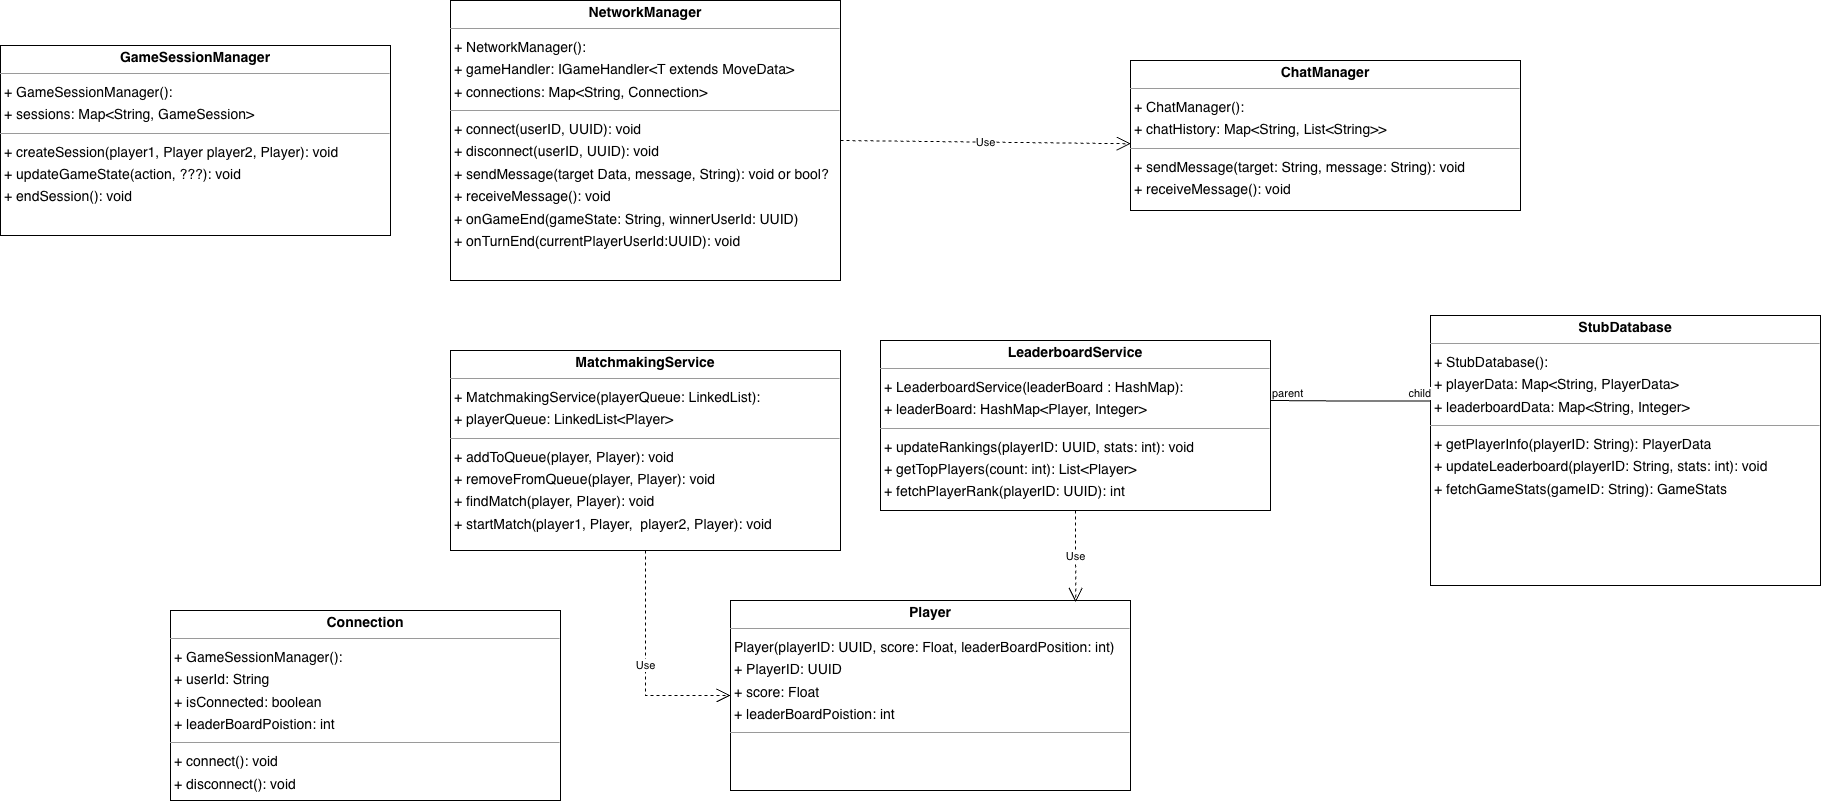

The diagram above was exported from draw.io. Its source (the exported page's mxGraphModel, read from the mxfile embedded in the PNG):
<mxGraphModel dx="2206" dy="1171" grid="1" gridSize="10" guides="1" tooltips="1" connect="1" arrows="1" fold="1" page="1" pageScale="1" pageWidth="850" pageHeight="1100" math="0" shadow="0">
  <root>
    <mxCell id="0" />
    <mxCell id="1" parent="0" />
    <mxCell id="anbzdooKGnp03ee_Pgd3-5" value="&lt;p style=&quot;margin:0px;margin-top:4px;text-align:center;&quot;&gt;&lt;b&gt;NetworkManager&lt;/b&gt;&lt;/p&gt;&lt;hr size=&quot;1&quot;&gt;&lt;p style=&quot;margin:0 0 0 4px;line-height:1.6;&quot;&gt;+ NetworkManager(): &lt;/p&gt;&lt;p style=&quot;margin:0 0 0 4px;line-height:1.6;&quot;&gt;+&amp;nbsp;&lt;span style=&quot;background-color: initial;&quot;&gt;gameHandler: IGameHandler&amp;lt;T extends MoveData&amp;gt;&lt;/span&gt;&lt;/p&gt;&lt;p style=&quot;margin:0 0 0 4px;line-height:1.6;&quot;&gt;+ connections: Map&amp;lt;String, Connection&amp;gt;&lt;span style=&quot;background-color: initial;&quot;&gt;&lt;/span&gt;&lt;/p&gt;&lt;hr size=&quot;1&quot;&gt;&lt;p style=&quot;margin:0 0 0 4px;line-height:1.6;&quot;&gt;+ connect(userID, UUID): void&lt;br&gt;+ disconnect(userID, UUID): void&lt;br&gt;+ sendMessage(target Data, message, String): void or bool?&lt;/p&gt;&lt;p style=&quot;margin:0 0 0 4px;line-height:1.6;&quot;&gt;+ receiveMessage(): void&lt;/p&gt;&lt;p style=&quot;margin:0 0 0 4px;line-height:1.6;&quot;&gt;+&amp;nbsp;&lt;span style=&quot;background-color: initial;&quot;&gt;onGameEnd(gameState: String, winnerUserId: UUID)&lt;/span&gt;&lt;/p&gt;&lt;p style=&quot;margin:0 0 0 4px;line-height:1.6;&quot;&gt;&lt;span style=&quot;background-color: initial;&quot;&gt;+&amp;nbsp;&lt;/span&gt;&lt;span style=&quot;background-color: initial;&quot;&gt;onTurnEnd(currentPlayerUserId:UUID): void&lt;/span&gt;&lt;/p&gt;&lt;p style=&quot;margin:0 0 0 4px;line-height:1.6;&quot;&gt;&lt;br&gt;&lt;/p&gt;" style="verticalAlign=top;align=left;overflow=fill;fontSize=14;fontFamily=Helvetica;html=1;rounded=0;shadow=0;comic=0;labelBackgroundColor=none;strokeWidth=1;" parent="1" vertex="1">
      <mxGeometry x="820" y="180" width="390" height="280" as="geometry" />
    </mxCell>
    <mxCell id="anbzdooKGnp03ee_Pgd3-7" value="&lt;p style=&quot;margin:0px;margin-top:4px;text-align:center;&quot;&gt;&lt;b&gt;MatchmakingService&lt;/b&gt;&lt;/p&gt;&lt;hr size=&quot;1&quot;&gt;&lt;p style=&quot;margin:0 0 0 4px;line-height:1.6;&quot;&gt;+ MatchmakingService(playerQueue: LinkedList): &lt;/p&gt;&lt;p style=&quot;margin:0 0 0 4px;line-height:1.6;&quot;&gt;+&amp;nbsp;&lt;span style=&quot;background-color: initial;&quot;&gt;playerQueue: LinkedList&amp;lt;Player&amp;gt;&lt;/span&gt;&lt;/p&gt;&lt;hr size=&quot;1&quot;&gt;&lt;p style=&quot;margin:0 0 0 4px;line-height:1.6;&quot;&gt;+ addToQueue(player, Player): void&lt;br&gt;+ removeFromQueue(player, Player): void&lt;br&gt;+ findMatch(player, Player): void&lt;/p&gt;&lt;p style=&quot;margin:0 0 0 4px;line-height:1.6;&quot;&gt;+ startMatch(player1, Player,&amp;nbsp; player2, Player): void&lt;/p&gt;&lt;p style=&quot;margin:0 0 0 4px;line-height:1.6;&quot;&gt;&lt;br&gt;&lt;/p&gt;&lt;p style=&quot;margin:0 0 0 4px;line-height:1.6;&quot;&gt;&lt;br&gt;&lt;/p&gt;" style="verticalAlign=top;align=left;overflow=fill;fontSize=14;fontFamily=Helvetica;html=1;rounded=0;shadow=0;comic=0;labelBackgroundColor=none;strokeWidth=1;" parent="1" vertex="1">
      <mxGeometry x="820" y="530" width="390" height="200" as="geometry" />
    </mxCell>
    <mxCell id="anbzdooKGnp03ee_Pgd3-8" value="&lt;p style=&quot;margin:0px;margin-top:4px;text-align:center;&quot;&gt;&lt;b&gt;GameSessionManager&lt;/b&gt;&lt;/p&gt;&lt;hr size=&quot;1&quot;&gt;&lt;p style=&quot;margin:0 0 0 4px;line-height:1.6;&quot;&gt;+ GameSessionManager(): &lt;/p&gt;&lt;p style=&quot;margin:0 0 0 4px;line-height:1.6;&quot;&gt;+&amp;nbsp;&lt;span style=&quot;background-color: initial;&quot;&gt;sessions: Map&amp;lt;String, GameSession&amp;gt;&lt;/span&gt;&lt;/p&gt;&lt;hr size=&quot;1&quot;&gt;&lt;p style=&quot;margin:0 0 0 4px;line-height:1.6;&quot;&gt;+ createSession(player1, Player player2, Player): void&lt;br&gt;+ updateGameState(action, ???): void&lt;/p&gt;&lt;p style=&quot;margin:0 0 0 4px;line-height:1.6;&quot;&gt;&lt;span style=&quot;background-color: initial;&quot;&gt;+ endSession(): void&lt;/span&gt;&lt;br&gt;&lt;/p&gt;&lt;p style=&quot;margin:0 0 0 4px;line-height:1.6;&quot;&gt;&lt;br&gt;&lt;/p&gt;" style="verticalAlign=top;align=left;overflow=fill;fontSize=14;fontFamily=Helvetica;html=1;rounded=0;shadow=0;comic=0;labelBackgroundColor=none;strokeWidth=1;" parent="1" vertex="1">
      <mxGeometry x="370" y="225" width="390" height="190" as="geometry" />
    </mxCell>
    <mxCell id="anbzdooKGnp03ee_Pgd3-9" value="&lt;p style=&quot;margin:0px;margin-top:4px;text-align:center;&quot;&gt;&lt;b&gt;Connection&lt;/b&gt;&lt;/p&gt;&lt;hr size=&quot;1&quot;&gt;&lt;p style=&quot;margin:0 0 0 4px;line-height:1.6;&quot;&gt;+ GameSessionManager(): &lt;/p&gt;&lt;p style=&quot;margin:0 0 0 4px;line-height:1.6;&quot;&gt;+&amp;nbsp;&lt;span style=&quot;background-color: initial;&quot;&gt;userId: String&lt;/span&gt;&lt;/p&gt;&lt;p style=&quot;margin:0 0 0 4px;line-height:1.6;&quot;&gt;+&amp;nbsp;&lt;span style=&quot;background-color: initial;&quot;&gt;isConnected: boolean&lt;/span&gt;&lt;/p&gt;&lt;p style=&quot;margin:0 0 0 4px;line-height:1.6;&quot;&gt;+ leaderBoardPoistion: int&lt;/p&gt;&lt;hr size=&quot;1&quot;&gt;&lt;p style=&quot;margin:0 0 0 4px;line-height:1.6;&quot;&gt;+&amp;nbsp;connect(): void&amp;nbsp;&lt;/p&gt;&lt;p style=&quot;margin:0 0 0 4px;line-height:1.6;&quot;&gt;+&amp;nbsp;&lt;span style=&quot;background-color: initial;&quot;&gt;disconnect(): void&lt;/span&gt;&lt;/p&gt;" style="verticalAlign=top;align=left;overflow=fill;fontSize=14;fontFamily=Helvetica;html=1;rounded=0;shadow=0;comic=0;labelBackgroundColor=none;strokeWidth=1;" parent="1" vertex="1">
      <mxGeometry x="540" y="790" width="390" height="190" as="geometry" />
    </mxCell>
    <mxCell id="-ZwzmySGbh0yB5Wt5BR3-5" value="&lt;p style=&quot;margin:0px;margin-top:4px;text-align:center;&quot;&gt;&lt;b&gt;ChatManager&lt;/b&gt;&lt;/p&gt;&lt;hr size=&quot;1&quot;&gt;&lt;p style=&quot;margin:0 0 0 4px;line-height:1.6;&quot;&gt;+ ChatManager(): &lt;/p&gt;&lt;p style=&quot;margin:0 0 0 4px;line-height:1.6;&quot;&gt;+&amp;nbsp;&lt;span style=&quot;background-color: initial;&quot;&gt;chatHistory: Map&amp;lt;String, List&amp;lt;String&amp;gt;&amp;gt;&lt;/span&gt;&lt;/p&gt;&lt;hr size=&quot;1&quot;&gt;&lt;p style=&quot;margin:0 0 0 4px;line-height:1.6;&quot;&gt;+ sendMessage(target: String, message: String): void&amp;nbsp;&lt;/p&gt;&lt;p style=&quot;margin:0 0 0 4px;line-height:1.6;&quot;&gt;+&amp;nbsp;&lt;span style=&quot;background-color: initial;&quot;&gt;receiveMessage(): void&lt;/span&gt;&lt;/p&gt;" style="verticalAlign=top;align=left;overflow=fill;fontSize=14;fontFamily=Helvetica;html=1;rounded=0;shadow=0;comic=0;labelBackgroundColor=none;strokeWidth=1;" parent="1" vertex="1">
      <mxGeometry x="1500" y="240" width="390" height="150" as="geometry" />
    </mxCell>
    <mxCell id="-ZwzmySGbh0yB5Wt5BR3-6" value="&lt;p style=&quot;margin:0px;margin-top:4px;text-align:center;&quot;&gt;&lt;b&gt;LeaderboardService&lt;/b&gt;&lt;/p&gt;&lt;hr size=&quot;1&quot;&gt;&lt;p style=&quot;margin:0 0 0 4px;line-height:1.6;&quot;&gt;+ LeaderboardService(leaderBoard : HashMap):&lt;/p&gt;&lt;p style=&quot;margin:0 0 0 4px;line-height:1.6;&quot;&gt;+ leaderBoard: HashMap&amp;lt;Player, Integer&amp;gt;&amp;nbsp;&lt;/p&gt;&lt;hr size=&quot;1&quot;&gt;&lt;p style=&quot;margin:0 0 0 4px;line-height:1.6;&quot;&gt;+&amp;nbsp;&lt;span style=&quot;background-color: initial;&quot;&gt;updateRankings(playerID: UUID, stats: int): void&lt;/span&gt;&lt;/p&gt;&lt;p style=&quot;margin:0 0 0 4px;line-height:1.6;&quot;&gt;+&amp;nbsp;&lt;span style=&quot;background-color: initial;&quot;&gt;getTopPlayers(count: int): List&amp;lt;Player&amp;gt;&lt;/span&gt;&lt;/p&gt;&lt;p style=&quot;margin:0 0 0 4px;line-height:1.6;&quot;&gt;&lt;span style=&quot;background-color: initial;&quot;&gt;+&amp;nbsp;&lt;/span&gt;&lt;span style=&quot;background-color: initial;&quot;&gt;fetchPlayerRank(playerID: UUID): int&lt;/span&gt;&lt;/p&gt;" style="verticalAlign=top;align=left;overflow=fill;fontSize=14;fontFamily=Helvetica;html=1;rounded=0;shadow=0;comic=0;labelBackgroundColor=none;strokeWidth=1;" parent="1" vertex="1">
      <mxGeometry x="1250" y="520" width="390" height="170" as="geometry" />
    </mxCell>
    <mxCell id="-ZwzmySGbh0yB5Wt5BR3-7" value="&lt;p style=&quot;margin:0px;margin-top:4px;text-align:center;&quot;&gt;&lt;b&gt;StubDatabase&lt;/b&gt;&lt;/p&gt;&lt;hr size=&quot;1&quot;&gt;&lt;p style=&quot;margin:0 0 0 4px;line-height:1.6;&quot;&gt;+ StubDatabase():&lt;/p&gt;&lt;p style=&quot;margin:0 0 0 4px;line-height:1.6;&quot;&gt;+&amp;nbsp;&lt;span style=&quot;background-color: initial;&quot;&gt;playerData: Map&amp;lt;String, PlayerData&amp;gt;&lt;/span&gt;&lt;/p&gt;&lt;p style=&quot;margin:0 0 0 4px;line-height:1.6;&quot;&gt;&lt;span style=&quot;background-color: initial;&quot;&gt;+&amp;nbsp;&lt;/span&gt;&lt;span style=&quot;background-color: initial;&quot;&gt;leaderboardData: Map&amp;lt;String, Integer&amp;gt;&lt;/span&gt;&lt;/p&gt;&lt;hr size=&quot;1&quot;&gt;&lt;p style=&quot;margin:0 0 0 4px;line-height:1.6;&quot;&gt;+ getPlayerInfo(playerID: String): PlayerData&amp;nbsp;&lt;/p&gt;&lt;p style=&quot;margin:0 0 0 4px;line-height:1.6;&quot;&gt;+&amp;nbsp;&lt;span style=&quot;background-color: initial;&quot;&gt;updateLeaderboard(playerID: String, stats: int): void&lt;/span&gt;&lt;/p&gt;&lt;p style=&quot;margin:0 0 0 4px;line-height:1.6;&quot;&gt;+&amp;nbsp;&lt;span style=&quot;background-color: initial;&quot;&gt;fetchGameStats(gameID: String): GameStats&lt;/span&gt;&lt;/p&gt;" style="verticalAlign=top;align=left;overflow=fill;fontSize=14;fontFamily=Helvetica;html=1;rounded=0;shadow=0;comic=0;labelBackgroundColor=none;strokeWidth=1;" parent="1" vertex="1">
      <mxGeometry x="1800" y="495" width="390" height="270" as="geometry" />
    </mxCell>
    <mxCell id="pczuMsGBPfuqbaLRU18X-1" value="&lt;p style=&quot;margin:0px;margin-top:4px;text-align:center;&quot;&gt;&lt;b&gt;Player&lt;/b&gt;&lt;/p&gt;&lt;hr size=&quot;1&quot;&gt;&lt;p style=&quot;margin:0 0 0 4px;line-height:1.6;&quot;&gt;&lt;span style=&quot;background-color: initial;&quot;&gt;Player(playerID: UUID, score: Float, leaderBoardPosition: int)&lt;/span&gt;&lt;/p&gt;&lt;p style=&quot;margin:0 0 0 4px;line-height:1.6;&quot;&gt;&lt;span style=&quot;background-color: initial;&quot;&gt;+ PlayerID: UUID&lt;/span&gt;&lt;/p&gt;&lt;p style=&quot;margin:0 0 0 4px;line-height:1.6;&quot;&gt;+ score: Float&lt;/p&gt;&lt;p style=&quot;margin:0 0 0 4px;line-height:1.6;&quot;&gt;+ leaderBoardPoistion: int&lt;/p&gt;&lt;hr size=&quot;1&quot;&gt;&lt;p style=&quot;margin:0 0 0 4px;line-height:1.6;&quot;&gt;&lt;br&gt;&lt;/p&gt;" style="verticalAlign=top;align=left;overflow=fill;fontSize=14;fontFamily=Helvetica;html=1;rounded=0;shadow=0;comic=0;labelBackgroundColor=none;strokeWidth=1;" vertex="1" parent="1">
      <mxGeometry x="1100" y="780" width="400" height="190" as="geometry" />
    </mxCell>
    <mxCell id="pczuMsGBPfuqbaLRU18X-2" value="Use" style="endArrow=open;endSize=12;dashed=1;html=1;rounded=0;exitX=0.5;exitY=1;exitDx=0;exitDy=0;entryX=0;entryY=0.5;entryDx=0;entryDy=0;edgeStyle=orthogonalEdgeStyle;" edge="1" parent="1" source="anbzdooKGnp03ee_Pgd3-7" target="pczuMsGBPfuqbaLRU18X-1">
      <mxGeometry width="160" relative="1" as="geometry">
        <mxPoint x="1000" y="730" as="sourcePoint" />
        <mxPoint x="1185" y="830" as="targetPoint" />
      </mxGeometry>
    </mxCell>
    <mxCell id="pczuMsGBPfuqbaLRU18X-3" value="Use" style="endArrow=open;endSize=12;dashed=1;html=1;rounded=0;exitX=0.5;exitY=1;exitDx=0;exitDy=0;entryX=0.863;entryY=0.008;entryDx=0;entryDy=0;entryPerimeter=0;" edge="1" parent="1" source="-ZwzmySGbh0yB5Wt5BR3-6" target="pczuMsGBPfuqbaLRU18X-1">
      <mxGeometry width="160" relative="1" as="geometry">
        <mxPoint x="1440" y="720" as="sourcePoint" />
        <mxPoint x="1600" y="720" as="targetPoint" />
      </mxGeometry>
    </mxCell>
    <mxCell id="pczuMsGBPfuqbaLRU18X-4" value="" style="endArrow=none;html=1;edgeStyle=orthogonalEdgeStyle;rounded=0;entryX=-0.001;entryY=0.317;entryDx=0;entryDy=0;entryPerimeter=0;" edge="1" parent="1" target="-ZwzmySGbh0yB5Wt5BR3-7">
      <mxGeometry relative="1" as="geometry">
        <mxPoint x="1640" y="580" as="sourcePoint" />
        <mxPoint x="1840" y="581" as="targetPoint" />
      </mxGeometry>
    </mxCell>
    <mxCell id="pczuMsGBPfuqbaLRU18X-5" value="parent" style="edgeLabel;resizable=0;html=1;align=left;verticalAlign=bottom;" connectable="0" vertex="1" parent="pczuMsGBPfuqbaLRU18X-4">
      <mxGeometry x="-1" relative="1" as="geometry" />
    </mxCell>
    <mxCell id="pczuMsGBPfuqbaLRU18X-6" value="child" style="edgeLabel;resizable=0;html=1;align=right;verticalAlign=bottom;" connectable="0" vertex="1" parent="pczuMsGBPfuqbaLRU18X-4">
      <mxGeometry x="1" relative="1" as="geometry" />
    </mxCell>
    <mxCell id="pczuMsGBPfuqbaLRU18X-7" value="Use" style="endArrow=open;endSize=12;dashed=1;html=1;rounded=0;exitX=1;exitY=0.5;exitDx=0;exitDy=0;entryX=0.001;entryY=0.555;entryDx=0;entryDy=0;entryPerimeter=0;" edge="1" parent="1" source="anbzdooKGnp03ee_Pgd3-5" target="-ZwzmySGbh0yB5Wt5BR3-5">
      <mxGeometry width="160" relative="1" as="geometry">
        <mxPoint x="1210" y="320" as="sourcePoint" />
        <mxPoint x="1370" y="320" as="targetPoint" />
      </mxGeometry>
    </mxCell>
  </root>
</mxGraphModel>